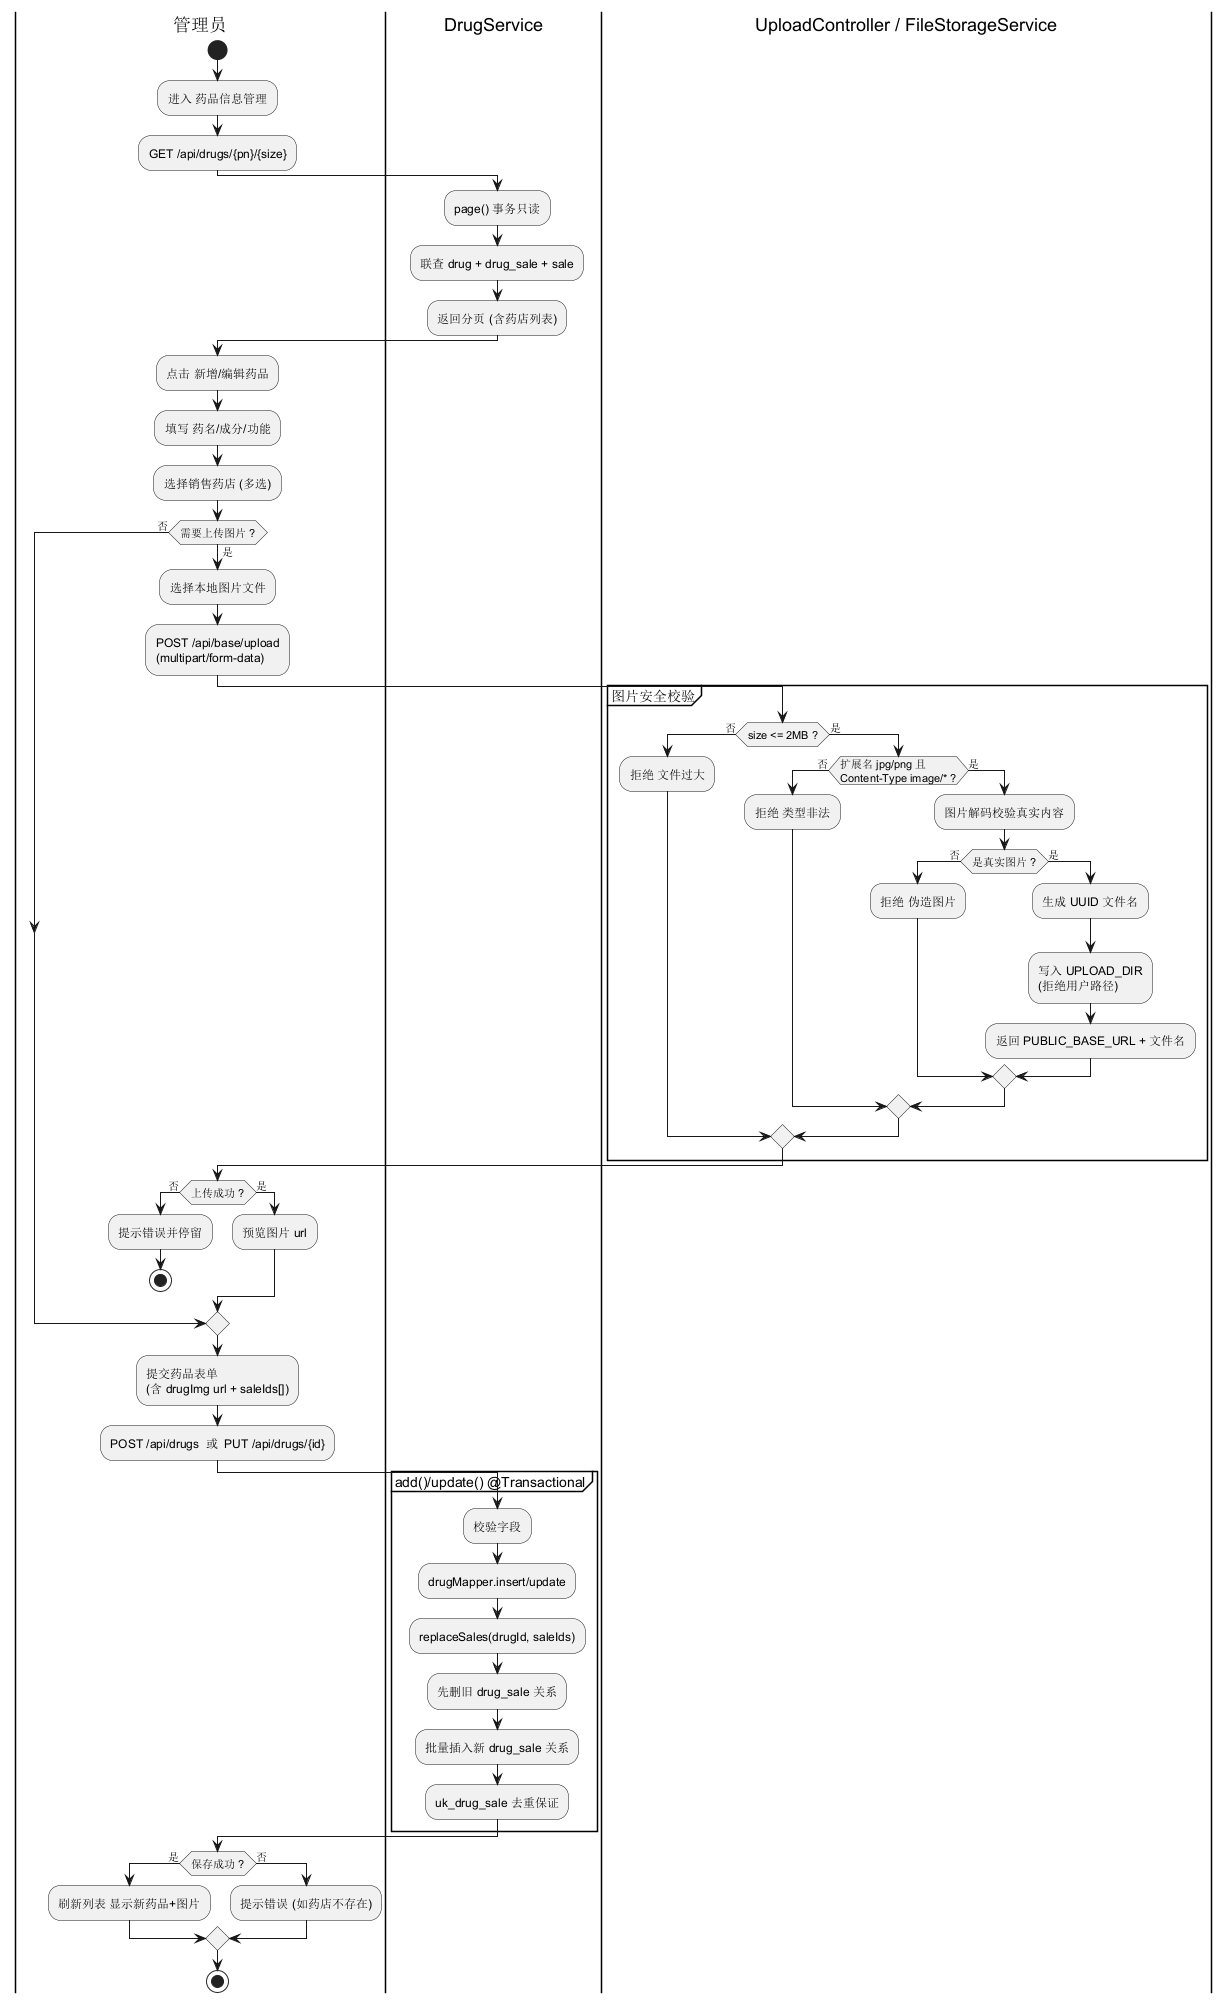

The diagram above was rendered by PlantUML. Its source (embedded in the PNG):
@startuml 11-药品图片上传活动图
' =========================================================================
' 慧医数字医疗应用系统 -- 药品管理与图片上传活动图
' 阶段：动态建模
' 场景：新增/修改药品时上传图片(安全校验)+保存药店多选关系
' 设计依据：02-architecture-and-design.md §6 上传设计
' =========================================================================
skinparam shadowing false

|管理员|
start
:进入 药品信息管理;
:GET /api/drugs/{pn}/{size};

|DrugService|
:page() 事务只读;
:联查 drug + drug_sale + sale;
:返回分页 (含药店列表);

|管理员|
:点击 新增/编辑药品;
:填写 药名/成分/功能;
:选择销售药店 (多选);

if (需要上传图片 ?) then (是)
  :选择本地图片文件;
  :POST /api/base/upload\n(multipart/form-data);

  |UploadController / FileStorageService|
  partition "图片安全校验" {
    if (size <= 2MB ?) then (否)
      :拒绝 文件过大;
    else (是)
      if (扩展名 jpg/png 且\nContent-Type image/* ?) then (否)
        :拒绝 类型非法;
      else (是)
        :图片解码校验真实内容;
        if (是真实图片 ?) then (否)
          :拒绝 伪造图片;
        else (是)
          :生成 UUID 文件名;
          :写入 UPLOAD_DIR\n(拒绝用户路径);
          :返回 PUBLIC_BASE_URL + 文件名;
        endif
      endif
    endif
  }

  |管理员|
  if (上传成功 ?) then (否)
    :提示错误并停留;
    stop
  else (是)
    :预览图片 url;
  endif
else (否)
endif

:提交药品表单\n(含 drugImg url + saleIds[]);
:POST /api/drugs  或  PUT /api/drugs/{id};

|DrugService|
partition "add()/update() @Transactional" {
  :校验字段;
  :drugMapper.insert/update;
  :replaceSales(drugId, saleIds);
  :先删旧 drug_sale 关系;
  :批量插入新 drug_sale 关系;
  :uk_drug_sale 去重保证;
}

|管理员|
if (保存成功 ?) then (是)
  :刷新列表 显示新药品+图片;
else (否)
  :提示错误 (如药店不存在);
endif
stop

@enduml